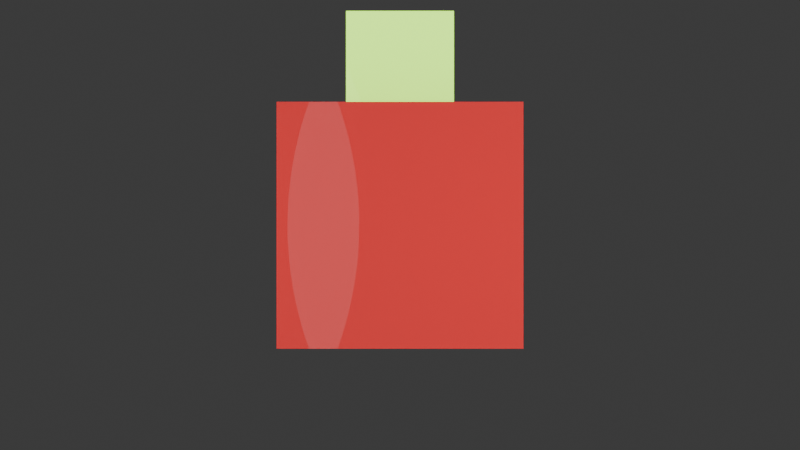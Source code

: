 # Source: blender.blend  (saved by Blender 5.0.119; exported with 4.5.12 LTS)
import bpy
from mathutils import Matrix  # noqa: F401  (used for matrix-valued properties, if any)

bpy.ops.wm.read_factory_settings(use_empty=True)
scene = bpy.context.scene
scene.name = 'Scene'

# ---- collections
col_collection = bpy.data.collections.new('Collection'); scene.collection.children.link(col_collection)

# ---- materials (node trees are filled in below, after node groups)
mat_material = bpy.data.materials.new('Material')
mat_material.alpha_threshold = 0.0
mat_material.use_backface_culling_lightprobe_volume = False
mat_material.roughness = 0.5
mat_material.line_color = (0.0, 0.0, 0.0, 1.0)
mat_material_001 = bpy.data.materials.new('Material.001')
mat_material_001.alpha_threshold = 0.0
mat_material_001.use_backface_culling_lightprobe_volume = False
mat_material_001.roughness = 0.5
mat_material_001.line_color = (0.0, 0.0, 0.0, 1.0)

# ---- material node trees
mat_material.use_nodes = True; mat_material.node_tree.nodes.clear()
_N = mat_material.node_tree.nodes; _L = mat_material.node_tree.links
n0 = _N.new('ShaderNodeOutputMaterial'); n0.name = 'Material Output'; n0.location = (200, 100)
n1 = _N.new('ShaderNodeBsdfPrincipled'); n1.name = 'Principled BSDF'; n1.location = (-200, 100)
n1.inputs[0].default_value = (0.8, 0.0, 0.001732, 1.0)
n1.inputs[2].default_value = 0.0
_L.new(n1.outputs[0], n0.inputs[0])
n0.is_active_output = True
mat_material_001.use_nodes = True; mat_material_001.node_tree.nodes.clear()
_N = mat_material_001.node_tree.nodes; _L = mat_material_001.node_tree.links
n0 = _N.new('ShaderNodeOutputMaterial'); n0.name = 'Material Output'; n0.location = (200, 100)
n1 = _N.new('ShaderNodeBsdfPrincipled'); n1.name = 'Principled BSDF'; n1.location = (-200, 100)
n1.inputs[0].default_value = (0.3864, 0.7991, 0.05951, 1.0)
n1.inputs[2].default_value = 0.0
n1.inputs[27].default_value = (0.3864, 0.7991, 0.05951, 1.0)
n1.inputs[28].default_value = 2.0
_L.new(n1.outputs[0], n0.inputs[0])
n0.is_active_output = True

# ---- world
world_world = bpy.data.worlds.new('World'); scene.world = world_world
world_world.use_nodes = True; world_world.node_tree.nodes.clear()
_N = world_world.node_tree.nodes; _L = world_world.node_tree.links
n0 = _N.new('ShaderNodeOutputWorld'); n0.name = 'World Output'; n0.location = (200, 100)
n1 = _N.new('ShaderNodeBackground'); n1.name = 'Background'; n1.location = (-200, 100)
n1.inputs[0].default_value = (0.05088, 0.05088, 0.05088, 1.0)
_L.new(n1.outputs[0], n0.inputs[0])
n0.is_active_output = True
world_world.color = (0.05088, 0.05088, 0.05088)
world_world.sun_shadow_jitter_overblur = 0.0

# ---- cameras
cam_camera_001 = bpy.data.cameras.new('Camera.001')

# ---- lights
light_point = bpy.data.lights.new('Point', 'POINT')
light_point.exposure = 8.0
light_point.shadow_soft_size = 8.0
light_point_001 = bpy.data.lights.new('Point.001', 'POINT')
light_point_001.exposure = 8.0
light_point_001.shadow_soft_size = 8.0
light_sun = bpy.data.lights.new('Sun', 'SUN')
light_sun.exposure = 3.0
light_sun.energy = 0.05

# ---- meshes
me_cube = bpy.data.meshes.new('Cube')
me_cube.from_pydata([(1.0, 1.0, 1.0), (1.0, 1.0, -1.0), (1.0, -1.0, 1.0), (1.0, -1.0, -1.0), (-1.0, 1.0, 1.0), (-1.0, 1.0, -1.0), (-1.0, -1.0, 1.0), (-1.0, -1.0, -1.0)], [], [(0, 4, 6, 2), (3, 2, 6, 7), (7, 6, 4, 5), (5, 1, 3, 7), (1, 0, 2, 3), (5, 4, 0, 1)])
_uv = me_cube.uv_layers.new(name='UVMap')
_uv.uv.foreach_set('vector', [0.625, 0.5, 0.875, 0.5, 0.875, 0.75, 0.625, 0.75, 0.375, 0.75, 0.625, 0.75, 0.625, 1.0, 0.375, 1.0, 0.375, 0.0, 0.625, 0.0, 0.625, 0.25, 0.375, 0.25, 0.125, 0.5, 0.375, 0.5, 0.375, 0.75, 0.125, 0.75, 0.375, 0.5, 0.625, 0.5, 0.625, 0.75, 0.375, 0.75, 0.375, 0.25, 0.625, 0.25, 0.625, 0.5, 0.375, 0.5])
me_cube.materials.append(mat_material)
me_cube.use_mirror_vertex_groups = False
me_cube.update()
me_cube_001 = bpy.data.meshes.new('Cube.001')
me_cube_001.from_pydata([(1.0, 1.0, 1.0), (1.0, 1.0, -1.0), (1.0, -1.0, 1.0), (1.0, -1.0, -1.0), (-1.0, 1.0, 1.0), (-1.0, 1.0, -1.0), (-1.0, -1.0, 1.0), (-1.0, -1.0, -1.0)], [], [(0, 4, 6, 2), (3, 2, 6, 7), (7, 6, 4, 5), (5, 1, 3, 7), (1, 0, 2, 3), (5, 4, 0, 1)])
_uv = me_cube_001.uv_layers.new(name='UVMap')
_uv.uv.foreach_set('vector', [0.625, 0.5, 0.875, 0.5, 0.875, 0.75, 0.625, 0.75, 0.375, 0.75, 0.625, 0.75, 0.625, 1.0, 0.375, 1.0, 0.375, 0.0, 0.625, 0.0, 0.625, 0.25, 0.375, 0.25, 0.125, 0.5, 0.375, 0.5, 0.375, 0.75, 0.125, 0.75, 0.375, 0.5, 0.625, 0.5, 0.625, 0.75, 0.375, 0.75, 0.375, 0.25, 0.625, 0.25, 0.625, 0.5, 0.375, 0.5])
me_cube_001.materials.append(mat_material_001)
me_cube_001.use_mirror_vertex_groups = False
me_cube_001.update()

# ---- objects
ob_cube = bpy.data.objects.new('Cube', me_cube)
ob_camera = bpy.data.objects.new('Camera', cam_camera_001)
ob_cube_001 = bpy.data.objects.new('Cube.001', me_cube_001)
ob_point = bpy.data.objects.new('Point', light_point)
ob_point_001 = bpy.data.objects.new('Point.001', light_point_001)
ob_sun = bpy.data.objects.new('Sun', light_sun)

# ---- transforms, parenting, visibility, modifiers, constraints
ob_cube.location = (0.0, 10.0, 0.0)
ob_cube.lock_rotations_4d = False
ob_cube.empty_display_type = 'ARROWS'
ob_cube.lineart.crease_threshold = 0.0
ob_camera.location = (0.0, 0.0, 0.0)
ob_camera.rotation_euler = (1.571, -0.0, 0.0)
ob_cube_001.parent = ob_cube
ob_cube_001.matrix_parent_inverse = Matrix(((1.0, -0.0, 0.0, -0.0), (-0.0, 1.0, -0.0, -10.0), (0.0, -0.0, 1.0, -0.0), (-0.0, 0.0, -0.0, 1.0)))
ob_cube_001.location = (0.0, 10.0, 1.377)
ob_cube_001.scale = (0.4632, 0.4632, 0.4632)
ob_cube_001.lock_rotations_4d = False
ob_cube_001.empty_display_type = 'ARROWS'
ob_cube_001.lineart.crease_threshold = 0.0
ob_point.location = (3.0, 6.011, 0.0)
ob_point_001.location = (-5.0, 6.011, 0.0)
ob_sun.location = (0.0, 0.0, 0.0)

# ---- collection membership
col_collection.objects.link(ob_cube)
col_collection.objects.link(ob_camera)
col_collection.objects.link(ob_cube_001)
col_collection.objects.link(ob_point)
col_collection.objects.link(ob_point_001)
col_collection.objects.link(ob_sun)

# ---- scene / render settings (as saved in the file)
scene.camera = ob_camera
scene.frame_start = 1; scene.frame_end = 250; scene.frame_set(1)
scene.render.engine = 'BLENDER_EEVEE_NEXT'
scene.render.bake_bias = 0.0
scene.render.bake_samples = 0
scene.cycles.sampling_pattern = 'TABULATED_SOBOL'
scene.eevee.use_volume_custom_range = False
bpy.context.view_layer.update()
